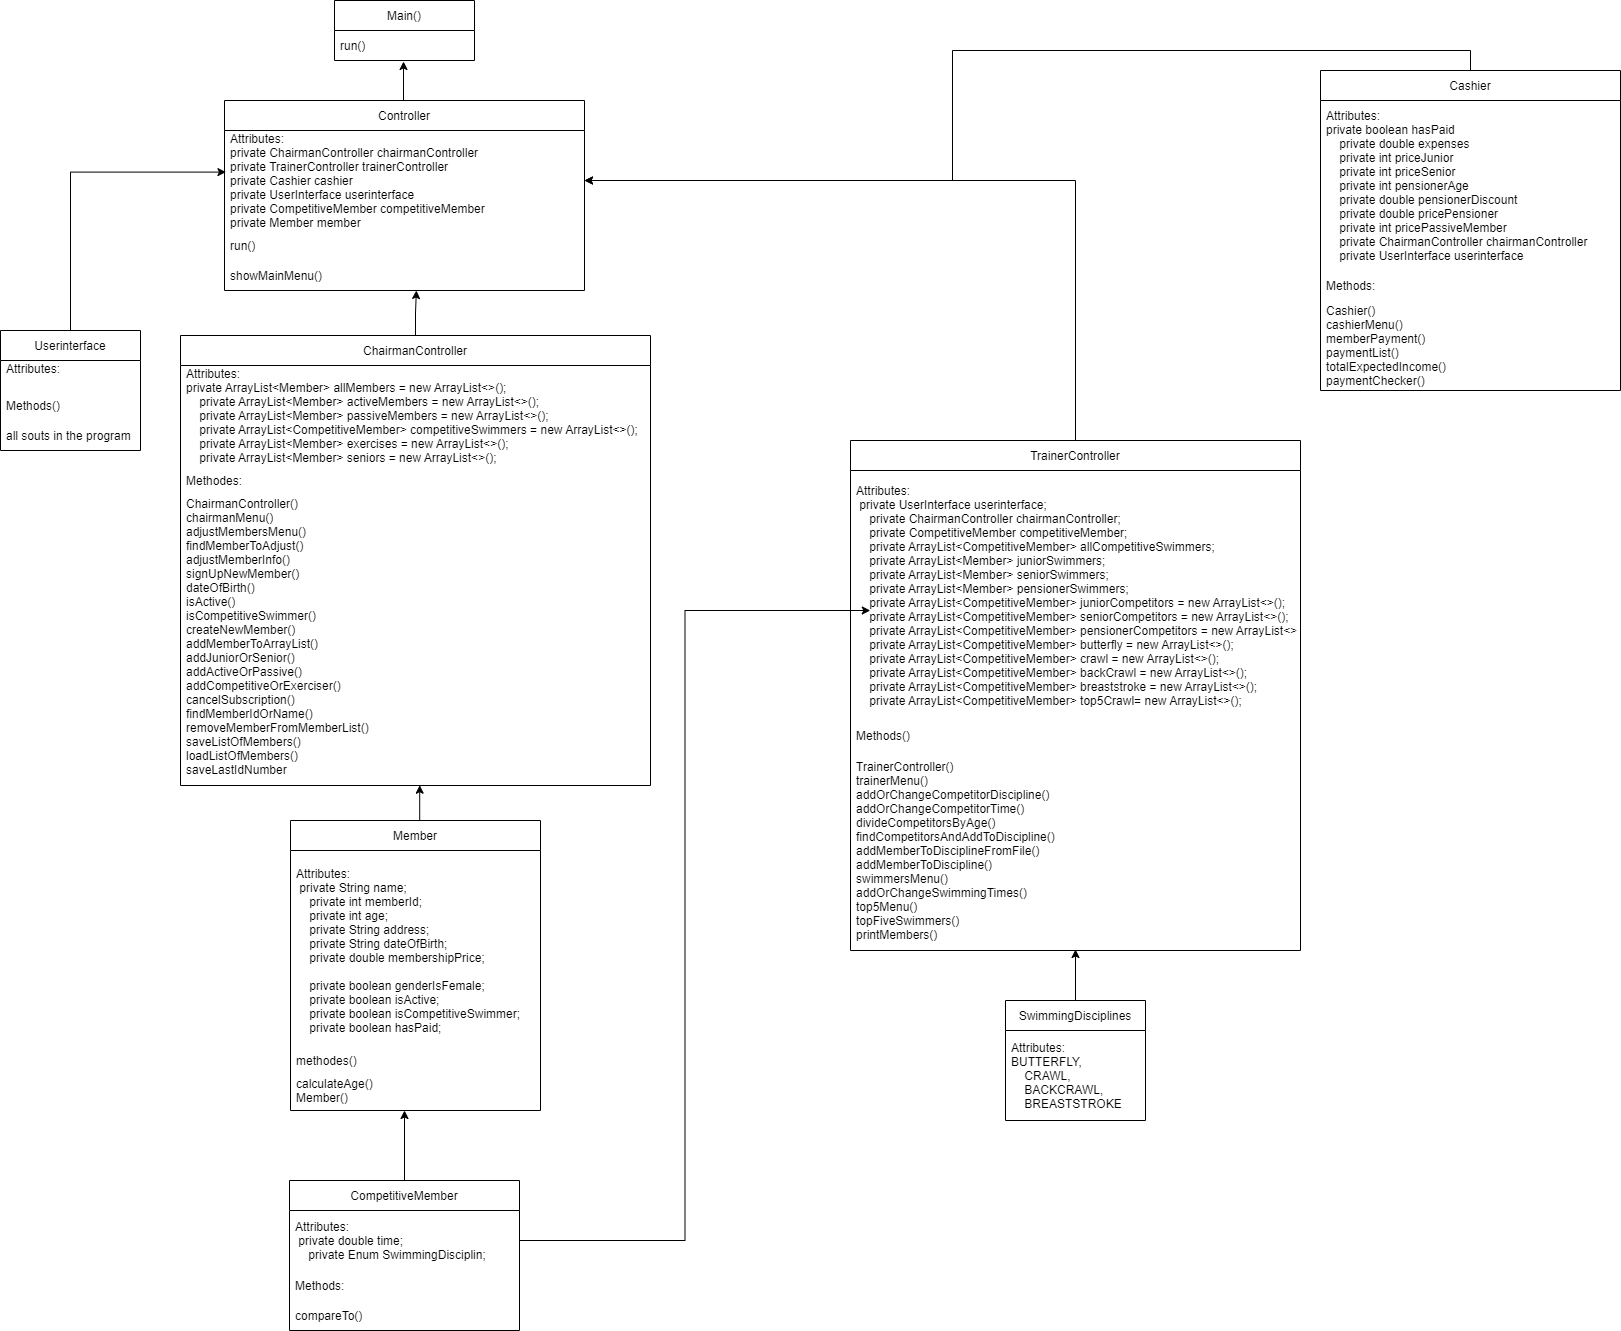

The diagram above was exported from draw.io. Its source (the exported page's mxGraphModel, read from the mxfile embedded in the PNG):
<mxGraphModel dx="1422" dy="794" grid="1" gridSize="10" guides="1" tooltips="1" connect="1" arrows="1" fold="1" page="1" pageScale="1" pageWidth="827" pageHeight="1169" math="0" shadow="0">
  <root>
    <mxCell id="0" />
    <mxCell id="1" parent="0" />
    <mxCell id="wtrDs518QQ21ppMqjuEL-25" value="Main()" style="swimlane;fontStyle=0;childLayout=stackLayout;horizontal=1;startSize=30;horizontalStack=0;resizeParent=1;resizeParentMax=0;resizeLast=0;collapsible=1;marginBottom=0;" parent="1" vertex="1">
      <mxGeometry x="344" y="30" width="140" height="60" as="geometry" />
    </mxCell>
    <mxCell id="wtrDs518QQ21ppMqjuEL-26" value="run()" style="text;strokeColor=none;fillColor=none;align=left;verticalAlign=middle;spacingLeft=4;spacingRight=4;overflow=hidden;points=[[0,0.5],[1,0.5]];portConstraint=eastwest;rotatable=0;" parent="wtrDs518QQ21ppMqjuEL-25" vertex="1">
      <mxGeometry y="30" width="140" height="30" as="geometry" />
    </mxCell>
    <mxCell id="wtrDs518QQ21ppMqjuEL-67" style="edgeStyle=orthogonalEdgeStyle;rounded=0;orthogonalLoop=1;jettySize=auto;html=1;exitX=0.5;exitY=0;exitDx=0;exitDy=0;entryX=0.533;entryY=1;entryDx=0;entryDy=0;entryPerimeter=0;" parent="1" source="wtrDs518QQ21ppMqjuEL-37" target="wtrDs518QQ21ppMqjuEL-51" edge="1">
      <mxGeometry relative="1" as="geometry" />
    </mxCell>
    <mxCell id="wtrDs518QQ21ppMqjuEL-37" value="ChairmanController" style="swimlane;fontStyle=0;childLayout=stackLayout;horizontal=1;startSize=30;horizontalStack=0;resizeParent=1;resizeParentMax=0;resizeLast=0;collapsible=1;marginBottom=0;" parent="1" vertex="1">
      <mxGeometry x="190" y="365" width="470" height="450" as="geometry" />
    </mxCell>
    <mxCell id="wtrDs518QQ21ppMqjuEL-38" value="Attributes:&#10;private ArrayList&lt;Member&gt; allMembers = new ArrayList&lt;&gt;();&#10;    private ArrayList&lt;Member&gt; activeMembers = new ArrayList&lt;&gt;();&#10;    private ArrayList&lt;Member&gt; passiveMembers = new ArrayList&lt;&gt;();&#10;    private ArrayList&lt;CompetitiveMember&gt; competitiveSwimmers = new ArrayList&lt;&gt;();&#10;    private ArrayList&lt;Member&gt; exercises = new ArrayList&lt;&gt;();&#10;    private ArrayList&lt;Member&gt; seniors = new ArrayList&lt;&gt;();&#10;    private ArrayList&lt;Member&gt; juniors = new ArrayList&lt;&gt;();&#10;    private ArrayList&lt;Member&gt; pensioner = new ArrayList&lt;&gt;();&#10;&#10;    private UserInterface userinterface;&#10;    private Cashier cashier;&#10;    private int lastIDNumber;&#10;    private int memberNumberGen = 0;&#10;    private TrainerController trainerController;" style="text;strokeColor=none;fillColor=none;align=left;verticalAlign=middle;spacingLeft=4;spacingRight=4;overflow=hidden;points=[[0,0.5],[1,0.5]];portConstraint=eastwest;rotatable=0;" parent="wtrDs518QQ21ppMqjuEL-37" vertex="1">
      <mxGeometry y="30" width="470" height="100" as="geometry" />
    </mxCell>
    <mxCell id="wtrDs518QQ21ppMqjuEL-39" value="Methodes:" style="text;strokeColor=none;fillColor=none;align=left;verticalAlign=middle;spacingLeft=4;spacingRight=4;overflow=hidden;points=[[0,0.5],[1,0.5]];portConstraint=eastwest;rotatable=0;" parent="wtrDs518QQ21ppMqjuEL-37" vertex="1">
      <mxGeometry y="130" width="470" height="30" as="geometry" />
    </mxCell>
    <mxCell id="wtrDs518QQ21ppMqjuEL-40" value="ChairmanController()&#10;chairmanMenu()&#10;adjustMembersMenu()&#10;findMemberToAdjust()&#10;adjustMemberInfo()&#10;signUpNewMember()&#10;dateOfBirth()&#10;isActive()&#10;isCompetitiveSwimmer()&#10;createNewMember()&#10;addMemberToArrayList()&#10;addJuniorOrSenior()&#10;addActiveOrPassive()&#10;addCompetitiveOrExerciser()&#10;cancelSubscription()&#10;findMemberIdOrName()&#10;removeMemberFromMemberList()&#10;saveListOfMembers()&#10;loadListOfMembers()&#10;saveLastIdNumber&#10;" style="text;strokeColor=none;fillColor=none;align=left;verticalAlign=middle;spacingLeft=4;spacingRight=4;overflow=hidden;points=[[0,0.5],[1,0.5]];portConstraint=eastwest;rotatable=0;" parent="wtrDs518QQ21ppMqjuEL-37" vertex="1">
      <mxGeometry y="160" width="470" height="290" as="geometry" />
    </mxCell>
    <mxCell id="wtrDs518QQ21ppMqjuEL-73" style="edgeStyle=orthogonalEdgeStyle;rounded=0;orthogonalLoop=1;jettySize=auto;html=1;exitX=0.5;exitY=0;exitDx=0;exitDy=0;entryX=0.456;entryY=1;entryDx=0;entryDy=0;entryPerimeter=0;" parent="1" source="wtrDs518QQ21ppMqjuEL-45" target="wtrDs518QQ21ppMqjuEL-64" edge="1">
      <mxGeometry relative="1" as="geometry" />
    </mxCell>
    <mxCell id="wtrDs518QQ21ppMqjuEL-45" value="CompetitiveMember" style="swimlane;fontStyle=0;childLayout=stackLayout;horizontal=1;startSize=30;horizontalStack=0;resizeParent=1;resizeParentMax=0;resizeLast=0;collapsible=1;marginBottom=0;" parent="1" vertex="1">
      <mxGeometry x="299" y="1210" width="230" height="150" as="geometry" />
    </mxCell>
    <mxCell id="wtrDs518QQ21ppMqjuEL-46" value="Attributes:&#10; private double time;&#10;    private Enum SwimmingDisciplin;" style="text;strokeColor=none;fillColor=none;align=left;verticalAlign=middle;spacingLeft=4;spacingRight=4;overflow=hidden;points=[[0,0.5],[1,0.5]];portConstraint=eastwest;rotatable=0;" parent="wtrDs518QQ21ppMqjuEL-45" vertex="1">
      <mxGeometry y="30" width="230" height="60" as="geometry" />
    </mxCell>
    <mxCell id="wtrDs518QQ21ppMqjuEL-47" value="Methods:" style="text;strokeColor=none;fillColor=none;align=left;verticalAlign=middle;spacingLeft=4;spacingRight=4;overflow=hidden;points=[[0,0.5],[1,0.5]];portConstraint=eastwest;rotatable=0;" parent="wtrDs518QQ21ppMqjuEL-45" vertex="1">
      <mxGeometry y="90" width="230" height="30" as="geometry" />
    </mxCell>
    <mxCell id="wtrDs518QQ21ppMqjuEL-48" value="compareTo()" style="text;strokeColor=none;fillColor=none;align=left;verticalAlign=middle;spacingLeft=4;spacingRight=4;overflow=hidden;points=[[0,0.5],[1,0.5]];portConstraint=eastwest;rotatable=0;" parent="wtrDs518QQ21ppMqjuEL-45" vertex="1">
      <mxGeometry y="120" width="230" height="30" as="geometry" />
    </mxCell>
    <mxCell id="wtrDs518QQ21ppMqjuEL-66" style="edgeStyle=orthogonalEdgeStyle;rounded=0;orthogonalLoop=1;jettySize=auto;html=1;exitX=0.5;exitY=0;exitDx=0;exitDy=0;entryX=0.493;entryY=1.033;entryDx=0;entryDy=0;entryPerimeter=0;" parent="1" source="wtrDs518QQ21ppMqjuEL-49" target="wtrDs518QQ21ppMqjuEL-26" edge="1">
      <mxGeometry relative="1" as="geometry" />
    </mxCell>
    <mxCell id="wtrDs518QQ21ppMqjuEL-49" value="Controller" style="swimlane;fontStyle=0;childLayout=stackLayout;horizontal=1;startSize=30;horizontalStack=0;resizeParent=1;resizeParentMax=0;resizeLast=0;collapsible=1;marginBottom=0;" parent="1" vertex="1">
      <mxGeometry x="234" y="130" width="360" height="190" as="geometry" />
    </mxCell>
    <mxCell id="wtrDs518QQ21ppMqjuEL-52" value="Attributes:&#10;private ChairmanController chairmanController&#10;private TrainerController trainerController&#10;private Cashier cashier&#10;private UserInterface userinterface&#10;private CompetitiveMember competitiveMember&#10;private Member member" style="text;strokeColor=none;fillColor=none;align=left;verticalAlign=middle;spacingLeft=4;spacingRight=4;overflow=hidden;points=[[0,0.5],[1,0.5]];portConstraint=eastwest;rotatable=0;" parent="wtrDs518QQ21ppMqjuEL-49" vertex="1">
      <mxGeometry y="30" width="360" height="100" as="geometry" />
    </mxCell>
    <mxCell id="wtrDs518QQ21ppMqjuEL-50" value="run()" style="text;strokeColor=none;fillColor=none;align=left;verticalAlign=middle;spacingLeft=4;spacingRight=4;overflow=hidden;points=[[0,0.5],[1,0.5]];portConstraint=eastwest;rotatable=0;" parent="wtrDs518QQ21ppMqjuEL-49" vertex="1">
      <mxGeometry y="130" width="360" height="30" as="geometry" />
    </mxCell>
    <mxCell id="wtrDs518QQ21ppMqjuEL-51" value="showMainMenu()" style="text;strokeColor=none;fillColor=none;align=left;verticalAlign=middle;spacingLeft=4;spacingRight=4;overflow=hidden;points=[[0,0.5],[1,0.5]];portConstraint=eastwest;rotatable=0;" parent="wtrDs518QQ21ppMqjuEL-49" vertex="1">
      <mxGeometry y="160" width="360" height="30" as="geometry" />
    </mxCell>
    <mxCell id="wtrDs518QQ21ppMqjuEL-92" style="edgeStyle=orthogonalEdgeStyle;rounded=0;orthogonalLoop=1;jettySize=auto;html=1;exitX=0.5;exitY=0;exitDx=0;exitDy=0;" parent="1" source="wtrDs518QQ21ppMqjuEL-57" target="wtrDs518QQ21ppMqjuEL-52" edge="1">
      <mxGeometry relative="1" as="geometry" />
    </mxCell>
    <mxCell id="wtrDs518QQ21ppMqjuEL-57" value="TrainerController" style="swimlane;fontStyle=0;childLayout=stackLayout;horizontal=1;startSize=30;horizontalStack=0;resizeParent=1;resizeParentMax=0;resizeLast=0;collapsible=1;marginBottom=0;" parent="1" vertex="1">
      <mxGeometry x="860" y="470" width="450" height="510" as="geometry" />
    </mxCell>
    <mxCell id="wtrDs518QQ21ppMqjuEL-58" value="Attributes:&#10; private UserInterface userinterface;&#10;    private ChairmanController chairmanController;&#10;    private CompetitiveMember competitiveMember;&#10;    private ArrayList&lt;CompetitiveMember&gt; allCompetitiveSwimmers;    &#10;    private ArrayList&lt;Member&gt; juniorSwimmers;&#10;    private ArrayList&lt;Member&gt; seniorSwimmers;&#10;    private ArrayList&lt;Member&gt; pensionerSwimmers;&#10;    private ArrayList&lt;CompetitiveMember&gt; juniorCompetitors = new ArrayList&lt;&gt;();&#10;    private ArrayList&lt;CompetitiveMember&gt; seniorCompetitors = new ArrayList&lt;&gt;();&#10;    private ArrayList&lt;CompetitiveMember&gt; pensionerCompetitors = new ArrayList&lt;&gt;();&#10;    private ArrayList&lt;CompetitiveMember&gt; butterfly = new ArrayList&lt;&gt;();&#10;    private ArrayList&lt;CompetitiveMember&gt; crawl = new ArrayList&lt;&gt;();&#10;    private ArrayList&lt;CompetitiveMember&gt; backCrawl = new ArrayList&lt;&gt;();&#10;    private ArrayList&lt;CompetitiveMember&gt; breaststroke = new ArrayList&lt;&gt;();&#10;    private ArrayList&lt;CompetitiveMember&gt; top5Crawl= new ArrayList&lt;&gt;();" style="text;strokeColor=none;fillColor=none;align=left;verticalAlign=middle;spacingLeft=4;spacingRight=4;overflow=hidden;points=[[0,0.5],[1,0.5]];portConstraint=eastwest;rotatable=0;" parent="wtrDs518QQ21ppMqjuEL-57" vertex="1">
      <mxGeometry y="30" width="450" height="250" as="geometry" />
    </mxCell>
    <mxCell id="wtrDs518QQ21ppMqjuEL-59" value="Methods()" style="text;strokeColor=none;fillColor=none;align=left;verticalAlign=middle;spacingLeft=4;spacingRight=4;overflow=hidden;points=[[0,0.5],[1,0.5]];portConstraint=eastwest;rotatable=0;" parent="wtrDs518QQ21ppMqjuEL-57" vertex="1">
      <mxGeometry y="280" width="450" height="30" as="geometry" />
    </mxCell>
    <mxCell id="wtrDs518QQ21ppMqjuEL-60" value="TrainerController()&#10;trainerMenu()&#10;addOrChangeCompetitorDiscipline()&#10;addOrChangeCompetitorTime()&#10;divideCompetitorsByAge()&#10;findCompetitorsAndAddToDiscipline()&#10;addMemberToDisciplineFromFile()&#10;addMemberToDiscipline()&#10;swimmersMenu()&#10;addOrChangeSwimmingTimes()&#10;top5Menu()&#10;topFiveSwimmers()&#10;printMembers()" style="text;strokeColor=none;fillColor=none;align=left;verticalAlign=middle;spacingLeft=4;spacingRight=4;overflow=hidden;points=[[0,0.5],[1,0.5]];portConstraint=eastwest;rotatable=0;" parent="wtrDs518QQ21ppMqjuEL-57" vertex="1">
      <mxGeometry y="310" width="450" height="200" as="geometry" />
    </mxCell>
    <mxCell id="wtrDs518QQ21ppMqjuEL-70" style="edgeStyle=orthogonalEdgeStyle;rounded=0;orthogonalLoop=1;jettySize=auto;html=1;exitX=0.5;exitY=0;exitDx=0;exitDy=0;entryX=0.509;entryY=0.999;entryDx=0;entryDy=0;entryPerimeter=0;" parent="1" source="wtrDs518QQ21ppMqjuEL-61" target="wtrDs518QQ21ppMqjuEL-40" edge="1">
      <mxGeometry relative="1" as="geometry" />
    </mxCell>
    <mxCell id="wtrDs518QQ21ppMqjuEL-61" value="Member" style="swimlane;fontStyle=0;childLayout=stackLayout;horizontal=1;startSize=30;horizontalStack=0;resizeParent=1;resizeParentMax=0;resizeLast=0;collapsible=1;marginBottom=0;" parent="1" vertex="1">
      <mxGeometry x="300" y="850" width="250" height="290" as="geometry" />
    </mxCell>
    <mxCell id="wtrDs518QQ21ppMqjuEL-62" value="Attributes:&#10; private String name;&#10;    private int memberId;&#10;    private int age;&#10;    private String address;&#10;    private String dateOfBirth;&#10;    private double membershipPrice;&#10;&#10;    private boolean genderIsFemale;&#10;    private boolean isActive;&#10;    private boolean isCompetitiveSwimmer;&#10;    private boolean hasPaid;" style="text;strokeColor=none;fillColor=none;align=left;verticalAlign=middle;spacingLeft=4;spacingRight=4;overflow=hidden;points=[[0,0.5],[1,0.5]];portConstraint=eastwest;rotatable=0;" parent="wtrDs518QQ21ppMqjuEL-61" vertex="1">
      <mxGeometry y="30" width="250" height="200" as="geometry" />
    </mxCell>
    <mxCell id="wtrDs518QQ21ppMqjuEL-63" value="methodes()" style="text;strokeColor=none;fillColor=none;align=left;verticalAlign=middle;spacingLeft=4;spacingRight=4;overflow=hidden;points=[[0,0.5],[1,0.5]];portConstraint=eastwest;rotatable=0;" parent="wtrDs518QQ21ppMqjuEL-61" vertex="1">
      <mxGeometry y="230" width="250" height="20" as="geometry" />
    </mxCell>
    <mxCell id="wtrDs518QQ21ppMqjuEL-64" value="calculateAge()&#10;Member()" style="text;strokeColor=none;fillColor=none;align=left;verticalAlign=middle;spacingLeft=4;spacingRight=4;overflow=hidden;points=[[0,0.5],[1,0.5]];portConstraint=eastwest;rotatable=0;" parent="wtrDs518QQ21ppMqjuEL-61" vertex="1">
      <mxGeometry y="250" width="250" height="40" as="geometry" />
    </mxCell>
    <mxCell id="wtrDs518QQ21ppMqjuEL-90" style="edgeStyle=orthogonalEdgeStyle;rounded=0;orthogonalLoop=1;jettySize=auto;html=1;exitX=0.5;exitY=0;exitDx=0;exitDy=0;entryX=0.5;entryY=0.995;entryDx=0;entryDy=0;entryPerimeter=0;" parent="1" source="wtrDs518QQ21ppMqjuEL-74" target="wtrDs518QQ21ppMqjuEL-60" edge="1">
      <mxGeometry relative="1" as="geometry" />
    </mxCell>
    <mxCell id="wtrDs518QQ21ppMqjuEL-74" value="SwimmingDisciplines" style="swimlane;fontStyle=0;childLayout=stackLayout;horizontal=1;startSize=30;horizontalStack=0;resizeParent=1;resizeParentMax=0;resizeLast=0;collapsible=1;marginBottom=0;" parent="1" vertex="1">
      <mxGeometry x="1015" y="1030" width="140" height="120" as="geometry" />
    </mxCell>
    <mxCell id="wtrDs518QQ21ppMqjuEL-75" value="Attributes:&#10;BUTTERFLY,&#10;    CRAWL,&#10;    BACKCRAWL,&#10;    BREASTSTROKE" style="text;strokeColor=none;fillColor=none;align=left;verticalAlign=middle;spacingLeft=4;spacingRight=4;overflow=hidden;points=[[0,0.5],[1,0.5]];portConstraint=eastwest;rotatable=0;" parent="wtrDs518QQ21ppMqjuEL-74" vertex="1">
      <mxGeometry y="30" width="140" height="90" as="geometry" />
    </mxCell>
    <mxCell id="wtrDs518QQ21ppMqjuEL-91" style="edgeStyle=orthogonalEdgeStyle;rounded=0;orthogonalLoop=1;jettySize=auto;html=1;exitX=0.5;exitY=0;exitDx=0;exitDy=0;entryX=1;entryY=0.5;entryDx=0;entryDy=0;" parent="1" source="wtrDs518QQ21ppMqjuEL-78" target="wtrDs518QQ21ppMqjuEL-52" edge="1">
      <mxGeometry relative="1" as="geometry" />
    </mxCell>
    <mxCell id="wtrDs518QQ21ppMqjuEL-78" value="Cashier" style="swimlane;fontStyle=0;childLayout=stackLayout;horizontal=1;startSize=30;horizontalStack=0;resizeParent=1;resizeParentMax=0;resizeLast=0;collapsible=1;marginBottom=0;" parent="1" vertex="1">
      <mxGeometry x="1330" y="100" width="300" height="320" as="geometry" />
    </mxCell>
    <mxCell id="wtrDs518QQ21ppMqjuEL-79" value="Attributes:&#10;private boolean hasPaid &#10;    private double expenses&#10;    private int priceJunior&#10;    private int priceSenior&#10;    private int pensionerAge&#10;    private double pensionerDiscount&#10;    private double pricePensioner&#10;    private int pricePassiveMember&#10;    private ChairmanController chairmanController&#10;    private UserInterface userinterface" style="text;strokeColor=none;fillColor=none;align=left;verticalAlign=middle;spacingLeft=4;spacingRight=4;overflow=hidden;points=[[0,0.5],[1,0.5]];portConstraint=eastwest;rotatable=0;" parent="wtrDs518QQ21ppMqjuEL-78" vertex="1">
      <mxGeometry y="30" width="300" height="170" as="geometry" />
    </mxCell>
    <mxCell id="wtrDs518QQ21ppMqjuEL-80" value="Methods:" style="text;strokeColor=none;fillColor=none;align=left;verticalAlign=middle;spacingLeft=4;spacingRight=4;overflow=hidden;points=[[0,0.5],[1,0.5]];portConstraint=eastwest;rotatable=0;" parent="wtrDs518QQ21ppMqjuEL-78" vertex="1">
      <mxGeometry y="200" width="300" height="30" as="geometry" />
    </mxCell>
    <mxCell id="wtrDs518QQ21ppMqjuEL-81" value="Cashier()&#10;cashierMenu()&#10;memberPayment()&#10;paymentList()&#10;totalExpectedIncome()&#10;paymentChecker()" style="text;strokeColor=none;fillColor=none;align=left;verticalAlign=middle;spacingLeft=4;spacingRight=4;overflow=hidden;points=[[0,0.5],[1,0.5]];portConstraint=eastwest;rotatable=0;" parent="wtrDs518QQ21ppMqjuEL-78" vertex="1">
      <mxGeometry y="230" width="300" height="90" as="geometry" />
    </mxCell>
    <mxCell id="wtrDs518QQ21ppMqjuEL-94" style="edgeStyle=orthogonalEdgeStyle;rounded=0;orthogonalLoop=1;jettySize=auto;html=1;exitX=0.5;exitY=0;exitDx=0;exitDy=0;entryX=0.004;entryY=0.416;entryDx=0;entryDy=0;entryPerimeter=0;" parent="1" source="wtrDs518QQ21ppMqjuEL-82" target="wtrDs518QQ21ppMqjuEL-52" edge="1">
      <mxGeometry relative="1" as="geometry" />
    </mxCell>
    <mxCell id="wtrDs518QQ21ppMqjuEL-82" value="Userinterface" style="swimlane;fontStyle=0;childLayout=stackLayout;horizontal=1;startSize=30;horizontalStack=0;resizeParent=1;resizeParentMax=0;resizeLast=0;collapsible=1;marginBottom=0;" parent="1" vertex="1">
      <mxGeometry x="10" y="360" width="140" height="120" as="geometry" />
    </mxCell>
    <mxCell id="wtrDs518QQ21ppMqjuEL-83" value="Attributes:&#10;" style="text;strokeColor=none;fillColor=none;align=left;verticalAlign=middle;spacingLeft=4;spacingRight=4;overflow=hidden;points=[[0,0.5],[1,0.5]];portConstraint=eastwest;rotatable=0;" parent="wtrDs518QQ21ppMqjuEL-82" vertex="1">
      <mxGeometry y="30" width="140" height="30" as="geometry" />
    </mxCell>
    <mxCell id="wtrDs518QQ21ppMqjuEL-84" value="Methods()" style="text;strokeColor=none;fillColor=none;align=left;verticalAlign=middle;spacingLeft=4;spacingRight=4;overflow=hidden;points=[[0,0.5],[1,0.5]];portConstraint=eastwest;rotatable=0;" parent="wtrDs518QQ21ppMqjuEL-82" vertex="1">
      <mxGeometry y="60" width="140" height="30" as="geometry" />
    </mxCell>
    <mxCell id="wtrDs518QQ21ppMqjuEL-85" value="all souts in the program" style="text;strokeColor=none;fillColor=none;align=left;verticalAlign=middle;spacingLeft=4;spacingRight=4;overflow=hidden;points=[[0,0.5],[1,0.5]];portConstraint=eastwest;rotatable=0;" parent="wtrDs518QQ21ppMqjuEL-82" vertex="1">
      <mxGeometry y="90" width="140" height="30" as="geometry" />
    </mxCell>
    <mxCell id="wtrDs518QQ21ppMqjuEL-87" style="edgeStyle=orthogonalEdgeStyle;rounded=0;orthogonalLoop=1;jettySize=auto;html=1;exitX=1;exitY=0.5;exitDx=0;exitDy=0;entryX=0.044;entryY=0.56;entryDx=0;entryDy=0;entryPerimeter=0;" parent="1" source="wtrDs518QQ21ppMqjuEL-46" target="wtrDs518QQ21ppMqjuEL-58" edge="1">
      <mxGeometry relative="1" as="geometry" />
    </mxCell>
  </root>
</mxGraphModel>